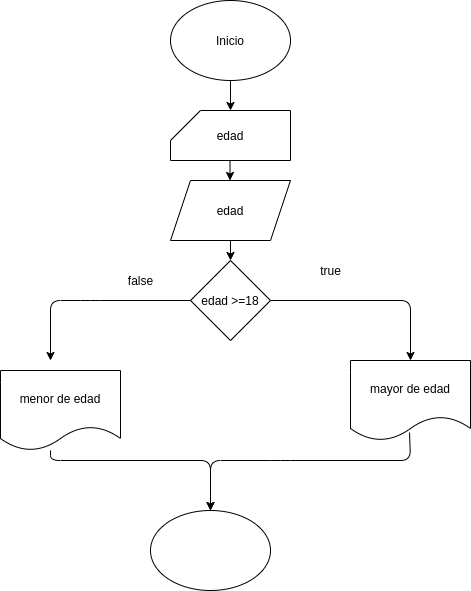

The diagram above was exported from draw.io. Its source (the exported page's mxGraphModel, read from the mxfile embedded in the PNG):
<mxGraphModel dx="650" dy="472" grid="1" gridSize="10" guides="1" tooltips="1" connect="1" arrows="1" fold="1" page="1" pageScale="1" pageWidth="827" pageHeight="1169" math="0" shadow="0">
  <root>
    <mxCell id="0" />
    <mxCell id="1" parent="0" />
    <mxCell id="2" value="Inicio" style="ellipse;whiteSpace=wrap;html=1;" vertex="1" parent="1">
      <mxGeometry x="280" y="20" width="120" height="80" as="geometry" />
    </mxCell>
    <mxCell id="3" value="" style="endArrow=classic;html=1;exitX=0.5;exitY=1;exitDx=0;exitDy=0;" edge="1" parent="1" source="2">
      <mxGeometry width="50" height="50" relative="1" as="geometry">
        <mxPoint x="310" y="250" as="sourcePoint" />
        <mxPoint x="340" y="130" as="targetPoint" />
      </mxGeometry>
    </mxCell>
    <mxCell id="14" style="edgeStyle=none;html=1;entryX=0.5;entryY=0;entryDx=0;entryDy=0;" edge="1" parent="1" source="4" target="6">
      <mxGeometry relative="1" as="geometry">
        <mxPoint x="330" y="250" as="sourcePoint" />
      </mxGeometry>
    </mxCell>
    <mxCell id="4" value="edad" style="shape=parallelogram;perimeter=parallelogramPerimeter;whiteSpace=wrap;html=1;fixedSize=1;" vertex="1" parent="1">
      <mxGeometry x="280" y="200" width="120" height="60" as="geometry" />
    </mxCell>
    <mxCell id="5" value="" style="endArrow=classic;html=1;" edge="1" parent="1">
      <mxGeometry width="50" height="50" relative="1" as="geometry">
        <mxPoint x="339.5" y="180" as="sourcePoint" />
        <mxPoint x="339.5" y="200" as="targetPoint" />
      </mxGeometry>
    </mxCell>
    <mxCell id="6" value="edad &amp;gt;=18" style="rhombus;whiteSpace=wrap;html=1;" vertex="1" parent="1">
      <mxGeometry x="300" y="280" width="80" height="80" as="geometry" />
    </mxCell>
    <mxCell id="7" value="" style="endArrow=classic;html=1;exitX=1;exitY=0.5;exitDx=0;exitDy=0;entryX=0.5;entryY=0;entryDx=0;entryDy=0;" edge="1" parent="1" source="6" target="10">
      <mxGeometry width="50" height="50" relative="1" as="geometry">
        <mxPoint x="400" y="310" as="sourcePoint" />
        <mxPoint x="520" y="360" as="targetPoint" />
        <Array as="points">
          <mxPoint x="520" y="320" />
        </Array>
      </mxGeometry>
    </mxCell>
    <mxCell id="8" value="" style="endArrow=classic;html=1;exitX=0;exitY=0.5;exitDx=0;exitDy=0;" edge="1" parent="1" source="6">
      <mxGeometry width="50" height="50" relative="1" as="geometry">
        <mxPoint x="370" y="370" as="sourcePoint" />
        <mxPoint x="160" y="380" as="targetPoint" />
        <Array as="points">
          <mxPoint x="200" y="320" />
          <mxPoint x="160" y="320" />
        </Array>
      </mxGeometry>
    </mxCell>
    <mxCell id="9" value="menor de edad" style="shape=document;whiteSpace=wrap;html=1;boundedLbl=1;" vertex="1" parent="1">
      <mxGeometry x="110" y="390" width="120" height="80" as="geometry" />
    </mxCell>
    <mxCell id="11" value="" style="endArrow=classic;html=1;exitX=0.417;exitY=1;exitDx=0;exitDy=0;exitPerimeter=0;" edge="1" parent="1" source="9">
      <mxGeometry width="50" height="50" relative="1" as="geometry">
        <mxPoint x="310" y="470" as="sourcePoint" />
        <mxPoint x="320" y="530" as="targetPoint" />
        <Array as="points">
          <mxPoint x="160" y="480" />
          <mxPoint x="320" y="480" />
        </Array>
      </mxGeometry>
    </mxCell>
    <mxCell id="12" value="" style="endArrow=classic;html=1;exitX=0.492;exitY=0.9;exitDx=0;exitDy=0;exitPerimeter=0;" edge="1" parent="1" source="10">
      <mxGeometry width="50" height="50" relative="1" as="geometry">
        <mxPoint x="520" y="440" as="sourcePoint" />
        <mxPoint x="320" y="530" as="targetPoint" />
        <Array as="points">
          <mxPoint x="520" y="480" />
          <mxPoint x="390" y="480" />
          <mxPoint x="320" y="480" />
        </Array>
      </mxGeometry>
    </mxCell>
    <mxCell id="10" value="mayor de edad" style="shape=document;whiteSpace=wrap;html=1;boundedLbl=1;" vertex="1" parent="1">
      <mxGeometry x="460" y="380" width="120" height="80" as="geometry" />
    </mxCell>
    <mxCell id="13" value="edad" style="shape=card;whiteSpace=wrap;html=1;" vertex="1" parent="1">
      <mxGeometry x="280" y="130" width="120" height="50" as="geometry" />
    </mxCell>
    <mxCell id="15" value="false" style="text;html=1;align=center;verticalAlign=middle;resizable=0;points=[];autosize=1;strokeColor=none;fillColor=none;" vertex="1" parent="1">
      <mxGeometry x="230" y="290" width="40" height="20" as="geometry" />
    </mxCell>
    <mxCell id="16" value="true" style="text;html=1;align=center;verticalAlign=middle;resizable=0;points=[];autosize=1;strokeColor=none;fillColor=none;" vertex="1" parent="1">
      <mxGeometry x="420" y="280" width="40" height="20" as="geometry" />
    </mxCell>
    <mxCell id="17" value="" style="ellipse;whiteSpace=wrap;html=1;" vertex="1" parent="1">
      <mxGeometry x="260" y="530" width="120" height="80" as="geometry" />
    </mxCell>
  </root>
</mxGraphModel>